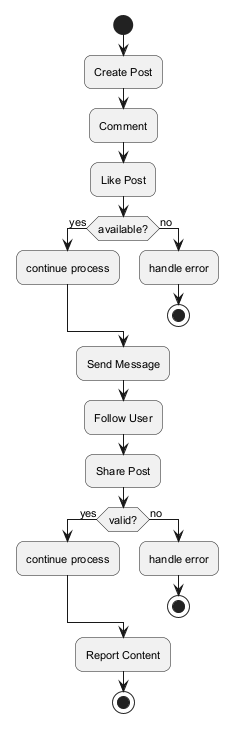

The diagram above was rendered by PlantUML. Its source (embedded in the PNG):
@startuml
skinparam backgroundColor #FFFFFF
skinparam roundCorner 15
skinparam defaultFontSize 11
start
:Create Post;
:Comment;
:Like Post;
if (available?) then (yes)
:continue process;
else (no)
:handle error;
stop
endif
:Send Message;
:Follow User;
:Share Post;
if (valid?) then (yes)
:continue process;
else (no)
:handle error;
stop
endif
:Report Content;
stop
@enduml